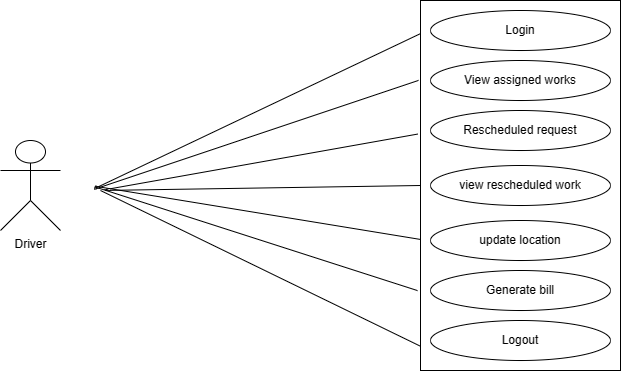

The diagram above was exported from draw.io. Its source (the exported page's mxGraphModel, read from the mxfile embedded in the PNG):
<mxGraphModel dx="992" dy="579" grid="1" gridSize="10" guides="1" tooltips="1" connect="1" arrows="1" fold="1" page="1" pageScale="1" pageWidth="850" pageHeight="1100" math="0" shadow="0">
  <root>
    <mxCell id="0" />
    <mxCell id="1" parent="0" />
    <mxCell id="P54TUFuhU5JoBfG1MQtk-2" value="" style="rounded=0;whiteSpace=wrap;html=1;" vertex="1" parent="1">
      <mxGeometry x="570" y="120" width="200" height="370" as="geometry" />
    </mxCell>
    <mxCell id="P54TUFuhU5JoBfG1MQtk-8" value="Login" style="ellipse;whiteSpace=wrap;html=1;" vertex="1" parent="1">
      <mxGeometry x="580" y="130" width="180" height="40" as="geometry" />
    </mxCell>
    <mxCell id="P54TUFuhU5JoBfG1MQtk-9" value="Rescheduled request" style="ellipse;whiteSpace=wrap;html=1;" vertex="1" parent="1">
      <mxGeometry x="580" y="230" width="180" height="40" as="geometry" />
    </mxCell>
    <mxCell id="P54TUFuhU5JoBfG1MQtk-10" value="View assigned works" style="ellipse;whiteSpace=wrap;html=1;" vertex="1" parent="1">
      <mxGeometry x="580" y="180" width="180" height="40" as="geometry" />
    </mxCell>
    <mxCell id="P54TUFuhU5JoBfG1MQtk-11" value="view rescheduled work" style="ellipse;whiteSpace=wrap;html=1;" vertex="1" parent="1">
      <mxGeometry x="580" y="285" width="180" height="40" as="geometry" />
    </mxCell>
    <mxCell id="P54TUFuhU5JoBfG1MQtk-13" value="update location" style="ellipse;whiteSpace=wrap;html=1;" vertex="1" parent="1">
      <mxGeometry x="580" y="340" width="180" height="40" as="geometry" />
    </mxCell>
    <mxCell id="P54TUFuhU5JoBfG1MQtk-15" value="Logout" style="ellipse;whiteSpace=wrap;html=1;" vertex="1" parent="1">
      <mxGeometry x="580" y="440" width="180" height="40" as="geometry" />
    </mxCell>
    <mxCell id="P54TUFuhU5JoBfG1MQtk-20" value="Generate bill" style="ellipse;whiteSpace=wrap;html=1;" vertex="1" parent="1">
      <mxGeometry x="580" y="390" width="180" height="40" as="geometry" />
    </mxCell>
    <mxCell id="P54TUFuhU5JoBfG1MQtk-24" value="Driver" style="shape=umlActor;verticalLabelPosition=bottom;verticalAlign=top;html=1;outlineConnect=0;" vertex="1" parent="1">
      <mxGeometry x="150" y="260" width="60" height="90" as="geometry" />
    </mxCell>
    <mxCell id="P54TUFuhU5JoBfG1MQtk-28" value="" style="endArrow=none;html=1;entryX=-0.002;entryY=0.09;entryDx=0;entryDy=0;entryPerimeter=0;exitX=-0.01;exitY=0.216;exitDx=0;exitDy=0;exitPerimeter=0;" edge="1" parent="1" source="P54TUFuhU5JoBfG1MQtk-2" target="P54TUFuhU5JoBfG1MQtk-2">
      <mxGeometry width="50" height="50" relative="1" as="geometry">
        <mxPoint x="400" y="310" as="sourcePoint" />
        <mxPoint x="450" y="260" as="targetPoint" />
        <Array as="points">
          <mxPoint x="240" y="310" />
        </Array>
      </mxGeometry>
    </mxCell>
    <mxCell id="P54TUFuhU5JoBfG1MQtk-29" value="" style="endArrow=none;html=1;entryX=0.002;entryY=0.646;entryDx=0;entryDy=0;entryPerimeter=0;exitX=-0.015;exitY=0.784;exitDx=0;exitDy=0;exitPerimeter=0;" edge="1" parent="1" source="P54TUFuhU5JoBfG1MQtk-2" target="P54TUFuhU5JoBfG1MQtk-2">
      <mxGeometry width="50" height="50" relative="1" as="geometry">
        <mxPoint x="567" y="300" as="sourcePoint" />
        <mxPoint x="450" y="260" as="targetPoint" />
        <Array as="points">
          <mxPoint x="240" y="305" />
        </Array>
      </mxGeometry>
    </mxCell>
    <mxCell id="P54TUFuhU5JoBfG1MQtk-34" value="" style="endArrow=none;html=1;exitX=0.002;exitY=0.935;exitDx=0;exitDy=0;exitPerimeter=0;" edge="1" parent="1" source="P54TUFuhU5JoBfG1MQtk-2">
      <mxGeometry width="50" height="50" relative="1" as="geometry">
        <mxPoint x="290" y="550" as="sourcePoint" />
        <mxPoint x="250" y="310" as="targetPoint" />
      </mxGeometry>
    </mxCell>
    <mxCell id="P54TUFuhU5JoBfG1MQtk-38" value="" style="endArrow=none;html=1;entryX=-0.014;entryY=0.361;entryDx=0;entryDy=0;entryPerimeter=0;exitX=0;exitY=0.5;exitDx=0;exitDy=0;" edge="1" parent="1" source="P54TUFuhU5JoBfG1MQtk-2" target="P54TUFuhU5JoBfG1MQtk-2">
      <mxGeometry width="50" height="50" relative="1" as="geometry">
        <mxPoint x="550" y="440" as="sourcePoint" />
        <mxPoint x="600" y="390" as="targetPoint" />
        <Array as="points">
          <mxPoint x="250" y="310" />
        </Array>
      </mxGeometry>
    </mxCell>
  </root>
</mxGraphModel>